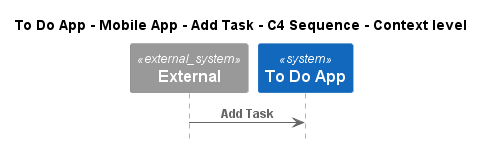

The diagram above was rendered by PlantUML. Its source (embedded in the PNG):
@startuml
!pragma layout smetana
!include ..\..\..\..\..\..\.c4s\C4_Sequence.puml

title To Do App - Mobile App - Add Task - C4 Sequence - Context level

System_Ext(C4InterFlow.SoftwareSystems.ExternalSystem, "External", "")
System(ToDoAppExample.SoftwareSystems.ToDoApp, "To Do App", "")

Rel(C4InterFlow.SoftwareSystems.ExternalSystem, ToDoAppExample.SoftwareSystems.ToDoApp, "Add Task")


@enduml